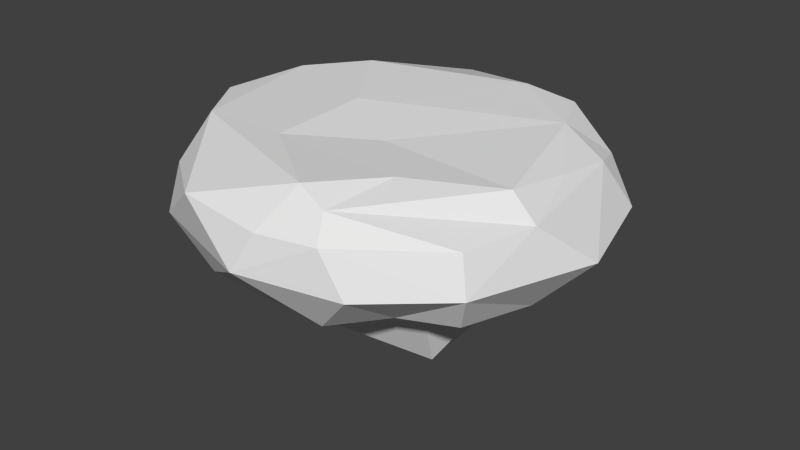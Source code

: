 # Source: Island.blend  (saved by Blender 2.75.0; exported with 4.5.12 LTS)
import bpy
from mathutils import Matrix  # noqa: F401  (used for matrix-valued properties, if any)

bpy.ops.wm.read_factory_settings(use_empty=True)
scene = bpy.context.scene
scene.name = 'Scene'

# ---- collections
col_collection_1 = bpy.data.collections.new('Collection 1'); scene.collection.children.link(col_collection_1)

# ---- world
world_world = bpy.data.worlds.new('World'); scene.world = world_world
world_world.color = (0.05088, 0.05088, 0.05088)
world_world.use_sun_shadow = False
world_world.sun_shadow_jitter_overblur = 0.0
world_world.cycles.sampling_method = 'MANUAL'
world_world.cycles.sample_map_resolution = 256

# ---- meshes
me_icosphere_009 = bpy.data.meshes.new('Icosphere.009')
me_icosphere_009.from_pydata([(0.004522, -0.009537, -0.4245), (0.3561, -0.2582, -0.1406), (-0.1445, -0.4055, -0.1398), (-0.4459, 0.0007161, -0.1489), (-0.2515, 0.2788, 0.08385), (-0.1101, -0.01193, 0.1202), (-0.01022, -0.2397, -0.2778), (0.2031, -0.1449, -0.3344), (0.2337, -0.2996, -0.1483), (0.1264, -0.3833, -0.1697), (0.3773, 0.139, -0.1588), (0.386, -0.06744, -0.1694), (0.05488, 0.1707, -0.3445), (0.1938, 0.125, -0.3162), (0.2615, 0.1248, -0.2244), (-0.08436, -0.04931, -0.3847), (-0.3382, -0.2271, -0.1795), (-0.08777, 0.2737, -0.1748), (-0.04223, 0.1295, -0.4066), (-0.4015, 0.1254, -0.1739), (-0.1596, 0.4032, -0.1352), (0.03821, 0.4016, -0.1553), (0.2859, 0.291, -0.141), (0.4295, 0.2211, -0.0526), (0.3787, 0.1763, 0.04977), (0.3718, 0.04294, 0.06612), (0.03648, -0.459, 0.02791), (-0.005018, -0.4855, -0.05723), (0.3936, -0.2963, -0.05599), (0.1493, -0.393, 0.08255), (-0.2829, 0.399, -0.05341), (-0.4918, -0.006601, -0.05583), (-0.001474, 0.4461, 0.03603), (0.2163, 0.3243, 0.09319), (0.0475, -0.1092, 0.09676), (0.1806, -0.2339, 0.1015), (-0.1165, -0.2366, 0.1093), (-0.3342, -0.2212, 0.09746), (0.09406, 0.3244, 0.1061), (0.2716, 0.2009, 0.09659), (-0.2396, 0.1842, 0.1241), (-0.363, 0.083, 0.1114), (0.08615, -0.3855, 0.1156), (0.3571, -0.1126, 0.0852), (0.3471, 0.2673, 0.02838), (-0.1385, 0.4365, 0.05664), (-0.2304, 0.3976, 0.0517), (-0.443, -0.07042, 0.02259), (-0.4307, -0.08102, 0.08842), (-0.1521, -0.4541, 0.0482), (0.3698, -0.2772, 0.02735), (0.4192, -0.1232, 0.03442), (0.207, 0.4389, -0.06171), (-0.003536, 0.4871, -0.05899), (-0.3889, 0.2224, 0.01378), (-0.4309, 0.2127, -0.06509), (-0.3265, -0.3233, 0.01954), (-0.4306, -0.2126, -0.0647), (-0.2846, -0.3941, -0.05751), (0.1666, -0.4299, 0.02881), (0.2236, -0.4253, -0.06509), (0.4842, -0.002308, -0.06982), (0.1111, 0.2518, -0.2399), (-0.1793, 0.2056, -0.2177), (-0.2055, 0.09488, -0.3176), (-0.2736, 0.1069, -0.2321), (-0.2702, -0.1091, -0.2494), (-0.1666, -0.1234, -0.3496), (-0.1467, -0.255, -0.2196), (0.2676, -0.07918, -0.2286), (0.2297, -0.2043, -0.1997)], [], [(1, 70, 11), (0, 15, 18), (0, 18, 12), (1, 11, 28), (2, 9, 27), (3, 16, 31), (2, 27, 58), (20, 30, 53), (22, 52, 23), (4, 41, 40), (43, 39, 34), (34, 39, 5), (39, 38, 5), (43, 25, 39), (39, 33, 38), (33, 32, 38), (38, 40, 5), (38, 45, 40), (45, 4, 40), (40, 41, 5), (5, 41, 36), (41, 37, 36), (41, 48, 37), (5, 36, 34), (36, 35, 34), (36, 42, 35), (37, 42, 36), (35, 43, 34), (42, 29, 35), (29, 43, 35), (23, 44, 24), (24, 39, 25), (24, 44, 39), (44, 33, 39), (23, 52, 44), (53, 45, 32), (32, 45, 38), (46, 4, 45), (53, 30, 45), (30, 46, 45), (31, 47, 54), (47, 48, 54), (54, 48, 41), (56, 49, 37), (58, 49, 56), (49, 42, 37), (58, 27, 49), (27, 26, 49), (49, 26, 42), (26, 29, 42), (28, 50, 59), (59, 50, 29), (50, 51, 29), (29, 51, 43), (28, 51, 50), (51, 25, 43), (44, 52, 33), (33, 52, 32), (52, 53, 32), (22, 21, 52), (52, 21, 53), (21, 20, 53), (46, 54, 4), (4, 54, 41), (46, 30, 54), (30, 55, 54), (55, 31, 54), (20, 19, 30), (30, 19, 55), (55, 19, 31), (19, 3, 31), (47, 56, 48), (31, 57, 47), (48, 56, 37), (47, 57, 56), (57, 58, 56), (31, 16, 57), (57, 16, 58), (16, 2, 58), (26, 59, 29), (26, 27, 59), (27, 60, 59), (60, 28, 59), (27, 9, 60), (9, 8, 60), (60, 8, 28), (8, 1, 28), (28, 61, 51), (51, 24, 25), (51, 61, 24), (61, 23, 24), (28, 11, 61), (11, 10, 61), (61, 10, 23), (10, 22, 23), (13, 62, 14), (14, 62, 22), (62, 21, 22), (13, 12, 62), (12, 18, 62), (18, 17, 62), (62, 17, 21), (17, 20, 21), (18, 63, 17), (17, 63, 20), (63, 19, 20), (18, 64, 63), (64, 65, 63), (63, 65, 19), (18, 15, 64), (65, 3, 19), (65, 16, 3), (64, 66, 65), (15, 67, 64), (65, 66, 16), (64, 67, 66), (67, 68, 66), (66, 68, 16), (68, 2, 16), (15, 6, 67), (67, 6, 68), (10, 14, 22), (11, 14, 10), (11, 69, 14), (69, 13, 14), (11, 70, 69), (70, 7, 69), (69, 7, 13), (7, 0, 13), (13, 0, 12), (68, 9, 2), (68, 6, 9), (6, 70, 9), (70, 8, 9), (15, 0, 6), (0, 7, 6), (6, 7, 70), (70, 1, 8)])
_uv = me_icosphere_009.uv_layers.new(name='UVMap')
_uv.uv.foreach_set('vector', [0.8688, 0.3164, 0.7361, 0.3106, 0.8476, 0.2539, 0.492, 0.2692, 0.4416, 0.2852, 0.4373, 0.2457, 0.492, 0.2692, 0.4373, 0.2457, 0.4908, 0.2247, 0.8688, 0.3164, 0.8476, 0.2539, 0.9623, 0.332, 0.4526, 0.4081, 0.6852, 0.3765, 0.6046, 0.4398, 0.09762, 0.3068, 0.2475, 0.3643, 9.856e-05, 0.3196, 0.4526, 0.4081, 0.6046, 0.4398, 0.3099, 0.433, 0.2237, 0.1561, 0.07782, 0.1585, 0.3211, 0.09687, 0.6662, 0.1469, 0.5595, 0.09144, 0.855, 0.1421, 0.3343, 0.8998, 0.2202, 0.8603, 0.3336, 0.8763, 0.761, 0.7807, 0.7636, 0.8564, 0.51, 0.8005, 0.51, 0.8005, 0.7636, 0.8564, 0.4022, 0.8295, 0.7636, 0.8564, 0.6329, 0.8919, 0.4022, 0.8295, 0.761, 0.7807, 0.8171, 0.814, 0.7636, 0.8564, 0.7636, 0.8564, 0.7385, 0.8867, 0.6329, 0.8919, 0.7385, 0.8867, 0.5765, 0.9299, 0.6329, 0.8919, 0.6329, 0.8919, 0.3336, 0.8763, 0.4022, 0.8295, 0.6329, 0.8919, 0.4539, 0.9298, 0.3336, 0.8763, 0.4539, 0.9298, 0.3343, 0.8998, 0.3336, 0.8763, 0.3336, 0.8763, 0.2202, 0.8603, 0.4022, 0.8295, 0.4022, 0.8295, 0.2202, 0.8603, 0.3522, 0.7835, 0.2202, 0.8603, 0.1852, 0.7983, 0.3522, 0.7835, 0.2202, 0.8603, 0.1353, 0.8302, 0.1852, 0.7983, 0.4022, 0.8295, 0.3522, 0.7835, 0.51, 0.8005, 0.3522, 0.7835, 0.5869, 0.7665, 0.51, 0.8005, 0.3522, 0.7835, 0.473, 0.7423, 0.5869, 0.7665, 0.1852, 0.7983, 0.473, 0.7423, 0.3522, 0.7835, 0.5869, 0.7665, 0.761, 0.7807, 0.51, 0.8005, 0.473, 0.7423, 0.5226, 0.7342, 0.5869, 0.7665, 0.5226, 0.7342, 0.761, 0.7807, 0.5869, 0.7665, 0.9879, 0.8565, 0.864, 0.8693, 0.8647, 0.8446, 0.8647, 0.8446, 0.7636, 0.8564, 0.8171, 0.814, 0.8647, 0.8446, 0.864, 0.8693, 0.7636, 0.8564, 0.864, 0.8693, 0.7385, 0.8867, 0.7636, 0.8564, 0.9879, 0.8565, 0.8237, 0.933, 0.864, 0.8693, 0.5951, 0.9584, 0.4539, 0.9298, 0.5765, 0.9299, 0.5765, 0.9299, 0.4539, 0.9298, 0.6329, 0.8919, 0.3717, 0.9261, 0.3343, 0.8998, 0.4539, 0.9298, 0.5951, 0.9584, 0.2978, 0.9496, 0.4539, 0.9298, 0.2978, 0.9496, 0.3717, 0.9261, 0.4539, 0.9298, 9.939e-05, 0.8529, 0.07802, 0.8339, 0.1787, 0.8999, 0.07802, 0.8339, 0.1353, 0.8302, 0.1787, 0.8999, 0.1787, 0.8999, 0.1353, 0.8302, 0.2202, 0.8603, 0.1347, 0.7715, 0.2723, 0.7382, 0.1852, 0.7983, 0.1075, 0.7423, 0.2723, 0.7382, 0.1347, 0.7715, 0.2723, 0.7382, 0.473, 0.7423, 0.1852, 0.7983, 0.1075, 0.7423, 0.3519, 0.6983, 0.2723, 0.7382, 0.3519, 0.6983, 0.4122, 0.7202, 0.2723, 0.7382, 0.2723, 0.7382, 0.4122, 0.7202, 0.473, 0.7423, 0.4122, 0.7202, 0.5226, 0.7342, 0.473, 0.7423, 0.801, 0.7214, 0.7436, 0.7408, 0.532, 0.7187, 0.532, 0.7187, 0.7436, 0.7408, 0.5226, 0.7342, 0.7436, 0.7408, 0.8272, 0.7715, 0.5226, 0.7342, 0.5226, 0.7342, 0.8272, 0.7715, 0.761, 0.7807, 0.801, 0.7214, 0.8272, 0.7715, 0.7436, 0.7408, 0.8272, 0.7715, 0.8171, 0.814, 0.761, 0.7807, 0.864, 0.8693, 0.8237, 0.933, 0.7385, 0.8867, 0.7385, 0.8867, 0.8237, 0.933, 0.5765, 0.9299, 0.8237, 0.933, 0.5951, 0.9584, 0.5765, 0.9299, 0.6662, 0.1469, 0.4042, 0.1369, 0.5595, 0.09144, 0.5595, 0.09144, 0.4042, 0.1369, 0.3211, 0.09687, 0.4042, 0.1369, 0.2237, 0.1561, 0.3211, 0.09687, 0.3717, 0.9261, 0.1787, 0.8999, 0.3343, 0.8998, 0.3343, 0.8998, 0.1787, 0.8999, 0.2202, 0.8603, 0.3717, 0.9261, 0.2978, 0.9496, 0.1787, 0.8999, 0.2978, 0.9496, 0.09594, 0.9083, 0.1787, 0.8999, 0.09594, 0.9083, 9.939e-05, 0.8529, 0.1787, 0.8999, 0.2237, 0.1561, 0.108, 0.2663, 0.07782, 0.1585, 0.07782, 0.1585, 0.108, 0.2663, 9.856e-05, 0.2392, 9.856e-05, 0.2392, 0.108, 0.2663, 9.856e-05, 0.3196, 0.108, 0.2663, 0.09762, 0.3068, 9.856e-05, 0.3196, 0.07802, 0.8339, 0.1347, 0.7715, 0.1353, 0.8302, 9.939e-05, 0.8529, 0.009461, 0.7976, 0.07802, 0.8339, 0.1353, 0.8302, 0.1347, 0.7715, 0.1852, 0.7983, 0.07802, 0.8339, 0.009461, 0.7976, 0.1347, 0.7715, 0.009461, 0.7976, 0.1075, 0.7423, 0.1347, 0.7715, 9.856e-05, 0.3196, 0.2475, 0.3643, 0.1191, 0.3818, 0.1191, 0.3818, 0.2475, 0.3643, 0.3099, 0.433, 0.2475, 0.3643, 0.4526, 0.4081, 0.3099, 0.433, 0.4122, 0.7202, 0.532, 0.7187, 0.5226, 0.7342, 0.4122, 0.7202, 0.3519, 0.6983, 0.532, 0.7187, 0.3519, 0.6983, 0.5986, 0.6978, 0.532, 0.7187, 0.5986, 0.6978, 0.801, 0.7214, 0.532, 0.7187, 0.6046, 0.4398, 0.6852, 0.3765, 0.823, 0.3963, 0.6852, 0.3765, 0.776, 0.3443, 0.823, 0.3963, 0.823, 0.3963, 0.776, 0.3443, 0.9623, 0.332, 0.776, 0.3443, 0.8688, 0.3164, 0.9623, 0.332, 0.801, 0.7214, 0.9879, 0.7886, 0.8272, 0.7715, 0.8272, 0.7715, 0.8647, 0.8446, 0.8171, 0.814, 0.8272, 0.7715, 0.9879, 0.7886, 0.8647, 0.8446, 0.9879, 0.7886, 0.9879, 0.8565, 0.8647, 0.8446, 0.9623, 0.332, 0.8476, 0.2539, 0.9715, 0.2199, 0.8476, 0.2539, 0.7877, 0.1889, 0.9715, 0.2199, 0.9715, 0.2199, 0.7877, 0.1889, 0.855, 0.1421, 0.7877, 0.1889, 0.6662, 0.1469, 0.855, 0.1421, 0.5951, 0.2236, 0.5132, 0.1853, 0.6749, 0.2079, 0.6749, 0.2079, 0.5132, 0.1853, 0.6662, 0.1469, 0.5132, 0.1853, 0.4042, 0.1369, 0.6662, 0.1469, 0.5951, 0.2236, 0.4908, 0.2247, 0.5132, 0.1853, 0.4908, 0.2247, 0.4373, 0.2457, 0.5132, 0.1853, 0.4373, 0.2457, 0.3266, 0.1877, 0.5132, 0.1853, 0.5132, 0.1853, 0.3266, 0.1877, 0.4042, 0.1369, 0.3266, 0.1877, 0.2237, 0.1561, 0.4042, 0.1369, 0.4373, 0.2457, 0.2778, 0.2205, 0.3266, 0.1877, 0.3266, 0.1877, 0.2778, 0.2205, 0.2237, 0.1561, 0.2778, 0.2205, 0.108, 0.2663, 0.2237, 0.1561, 0.4373, 0.2457, 0.3222, 0.2605, 0.2778, 0.2205, 0.3222, 0.2605, 0.2328, 0.2604, 0.2778, 0.2205, 0.2778, 0.2205, 0.2328, 0.2604, 0.108, 0.2663, 0.4373, 0.2457, 0.4416, 0.2852, 0.3222, 0.2605, 0.2328, 0.2604, 0.09762, 0.3068, 0.108, 0.2663, 0.2328, 0.2604, 0.2475, 0.3643, 0.09762, 0.3068, 0.3222, 0.2605, 0.2961, 0.321, 0.2328, 0.2604, 0.4416, 0.2852, 0.3987, 0.3081, 0.3222, 0.2605, 0.2328, 0.2604, 0.2961, 0.321, 0.2475, 0.3643, 0.3222, 0.2605, 0.3987, 0.3081, 0.2961, 0.321, 0.3987, 0.3081, 0.4221, 0.357, 0.2961, 0.321, 0.2961, 0.321, 0.4221, 0.357, 0.2475, 0.3643, 0.4221, 0.357, 0.4526, 0.4081, 0.2475, 0.3643, 0.4416, 0.2852, 0.5319, 0.3345, 0.3987, 0.3081, 0.3987, 0.3081, 0.5319, 0.3345, 0.4221, 0.357, 0.7877, 0.1889, 0.6749, 0.2079, 0.6662, 0.1469, 0.8476, 0.2539, 0.6749, 0.2079, 0.7877, 0.1889, 0.8476, 0.2539, 0.7326, 0.2672, 0.6749, 0.2079, 0.7326, 0.2672, 0.5951, 0.2236, 0.6749, 0.2079, 0.8476, 0.2539, 0.7361, 0.3106, 0.7326, 0.2672, 0.7361, 0.3106, 0.6407, 0.2863, 0.7326, 0.2672, 0.7326, 0.2672, 0.6407, 0.2863, 0.5951, 0.2236, 0.6407, 0.2863, 0.492, 0.2692, 0.5951, 0.2236, 0.5951, 0.2236, 0.492, 0.2692, 0.4908, 0.2247, 0.4221, 0.357, 0.6852, 0.3765, 0.4526, 0.4081, 0.4221, 0.357, 0.5319, 0.3345, 0.6852, 0.3765, 0.5319, 0.3345, 0.7361, 0.3106, 0.6852, 0.3765, 0.7361, 0.3106, 0.776, 0.3443, 0.6852, 0.3765, 0.4416, 0.2852, 0.492, 0.2692, 0.5319, 0.3345, 0.492, 0.2692, 0.6407, 0.2863, 0.5319, 0.3345, 0.5319, 0.3345, 0.6407, 0.2863, 0.7361, 0.3106, 0.7361, 0.3106, 0.8688, 0.3164, 0.776, 0.3443])
me_icosphere_009.use_remesh_preserve_volume = False
me_icosphere_009.use_remesh_preserve_attributes = False
me_icosphere_009.use_mirror_vertex_groups = False
me_icosphere_009.update()

# ---- objects
ob_icosphere = bpy.data.objects.new('Icosphere', me_icosphere_009)

# ---- transforms, parenting, visibility, modifiers, constraints
ob_icosphere.location = (0.0, 0.0, 0.0)
ob_icosphere.lineart.crease_threshold = 0.0

# ---- collection membership
col_collection_1.objects.link(ob_icosphere)

# ---- scene / render settings (as saved in the file)
scene.frame_start = 1; scene.frame_end = 250; scene.frame_set(0)
scene.render.engine = 'BLENDER_EEVEE_NEXT'
scene.render.resolution_percentage = 50
scene.render.dither_intensity = 0.0
scene.cycles.use_denoising = False
scene.cycles.samples = 10
scene.cycles.sampling_pattern = 'TABULATED_SOBOL'
scene.cycles.light_sampling_threshold = 0.0
scene.cycles.use_adaptive_sampling = False
scene.cycles.use_light_tree = False
scene.cycles.blur_glossy = 0.0
scene.cycles.pixel_filter_type = 'GAUSSIAN'
scene.cycles.sample_clamp_indirect = 0.0
scene.view_settings.view_transform = 'Standard'
bpy.context.view_layer.update()

# ---- added for rendering (the .blend has no active camera and no usable light): camera, sun
cam_auto = bpy.data.cameras.new('AutoCamera')
cam_auto.lens = 50.0
cam_auto.sensor_width = 36.0
cam_auto.clip_end = 1000.0
ob_auto_camera = bpy.data.objects.new('AutoCamera', cam_auto)
scene.collection.objects.link(ob_auto_camera)
ob_auto_camera.location = (1.36843, -1.64586, 0.947563)
ob_auto_camera.rotation_euler = (1.09748, -7.21219e-08, 0.694738)
scene.camera = ob_auto_camera
light_auto_sun = bpy.data.lights.new('AutoSun', 'SUN')
light_auto_sun.energy = 3.0
light_auto_sun.angle = 0.0523599
ob_auto_sun = bpy.data.objects.new('AutoSun', light_auto_sun)
scene.collection.objects.link(ob_auto_sun)
ob_auto_sun.rotation_euler = (0.872665, 0.174533, 0.523599)
bpy.context.view_layer.update()
